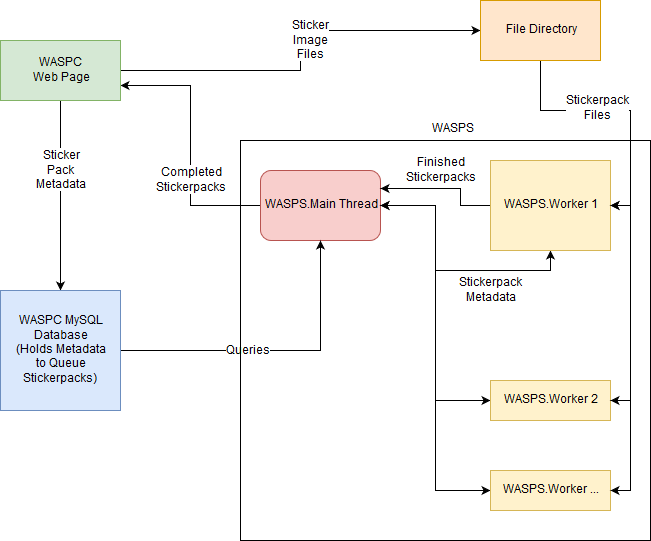

The diagram above was exported from draw.io. Its source (the exported page's mxGraphModel, read from the mxfile embedded in the PNG):
<mxGraphModel dx="1394" dy="771" grid="1" gridSize="10" guides="1" tooltips="1" connect="1" arrows="1" fold="1" page="1" pageScale="1" pageWidth="850" pageHeight="1100" math="0" shadow="0">
  <root>
    <mxCell id="0" />
    <mxCell id="1" parent="0" />
    <mxCell id="iqGBE6cUt0kcgTVgOzWH-14" style="edgeStyle=orthogonalEdgeStyle;rounded=0;orthogonalLoop=1;jettySize=auto;html=1;entryX=1;entryY=0.75;entryDx=0;entryDy=0;" parent="1" source="iqGBE6cUt0kcgTVgOzWH-1" target="iqGBE6cUt0kcgTVgOzWH-5" edge="1">
      <mxGeometry relative="1" as="geometry" />
    </mxCell>
    <mxCell id="iqGBE6cUt0kcgTVgOzWH-15" value="&lt;div&gt;Completed&lt;/div&gt;&lt;div&gt;Stickerpacks&lt;/div&gt;" style="text;html=1;resizable=0;points=[];align=center;verticalAlign=middle;labelBackgroundColor=#ffffff;" parent="iqGBE6cUt0kcgTVgOzWH-14" vertex="1" connectable="0">
      <mxGeometry x="0.2538" y="1" relative="1" as="geometry">
        <mxPoint x="1" y="68" as="offset" />
      </mxGeometry>
    </mxCell>
    <mxCell id="iqGBE6cUt0kcgTVgOzWH-22" style="edgeStyle=orthogonalEdgeStyle;rounded=0;orthogonalLoop=1;jettySize=auto;html=1;entryX=0.5;entryY=1;entryDx=0;entryDy=0;" parent="1" source="iqGBE6cUt0kcgTVgOzWH-1" target="iqGBE6cUt0kcgTVgOzWH-2" edge="1">
      <mxGeometry relative="1" as="geometry" />
    </mxCell>
    <mxCell id="iqGBE6cUt0kcgTVgOzWH-25" value="&lt;div&gt;Stickerpack&lt;/div&gt;&lt;div&gt;Metadata&lt;/div&gt;" style="text;html=1;resizable=0;points=[];align=center;verticalAlign=middle;labelBackgroundColor=#ffffff;" parent="iqGBE6cUt0kcgTVgOzWH-22" vertex="1" connectable="0">
      <mxGeometry x="0.0039" y="-3" relative="1" as="geometry">
        <mxPoint x="47" y="17" as="offset" />
      </mxGeometry>
    </mxCell>
    <mxCell id="iqGBE6cUt0kcgTVgOzWH-26" style="edgeStyle=orthogonalEdgeStyle;rounded=0;orthogonalLoop=1;jettySize=auto;html=1;entryX=0;entryY=0.5;entryDx=0;entryDy=0;" parent="1" source="iqGBE6cUt0kcgTVgOzWH-1" target="iqGBE6cUt0kcgTVgOzWH-3" edge="1">
      <mxGeometry relative="1" as="geometry" />
    </mxCell>
    <mxCell id="iqGBE6cUt0kcgTVgOzWH-28" style="edgeStyle=orthogonalEdgeStyle;rounded=0;orthogonalLoop=1;jettySize=auto;html=1;entryX=0;entryY=0.5;entryDx=0;entryDy=0;" parent="1" source="iqGBE6cUt0kcgTVgOzWH-1" target="iqGBE6cUt0kcgTVgOzWH-4" edge="1">
      <mxGeometry relative="1" as="geometry" />
    </mxCell>
    <mxCell id="iqGBE6cUt0kcgTVgOzWH-1" value="WASPS.Main Thread" style="rounded=1;whiteSpace=wrap;html=1;fillColor=#f8cecc;strokeColor=#b85450;" parent="1" vertex="1">
      <mxGeometry x="320" y="330" width="120" height="70" as="geometry" />
    </mxCell>
    <mxCell id="iqGBE6cUt0kcgTVgOzWH-23" style="edgeStyle=orthogonalEdgeStyle;rounded=0;orthogonalLoop=1;jettySize=auto;html=1;entryX=1;entryY=0.25;entryDx=0;entryDy=0;" parent="1" source="iqGBE6cUt0kcgTVgOzWH-2" target="iqGBE6cUt0kcgTVgOzWH-1" edge="1">
      <mxGeometry relative="1" as="geometry">
        <Array as="points">
          <mxPoint x="520" y="365" />
          <mxPoint x="520" y="348" />
        </Array>
      </mxGeometry>
    </mxCell>
    <mxCell id="iqGBE6cUt0kcgTVgOzWH-24" value="&lt;div&gt;Finished&lt;/div&gt;&lt;div&gt;Stickerpacks&lt;/div&gt;" style="text;html=1;resizable=0;points=[];align=center;verticalAlign=middle;labelBackgroundColor=#ffffff;" parent="iqGBE6cUt0kcgTVgOzWH-23" vertex="1" connectable="0">
      <mxGeometry x="-0.0709" y="-2" relative="1" as="geometry">
        <mxPoint x="-8" y="-16" as="offset" />
      </mxGeometry>
    </mxCell>
    <mxCell id="iqGBE6cUt0kcgTVgOzWH-2" value="WASPS.Worker 1" style="rounded=0;whiteSpace=wrap;html=1;fillColor=#fff2cc;strokeColor=#d6b656;" parent="1" vertex="1">
      <mxGeometry x="550" y="320" width="120" height="90" as="geometry" />
    </mxCell>
    <mxCell id="iqGBE6cUt0kcgTVgOzWH-27" style="edgeStyle=orthogonalEdgeStyle;rounded=0;orthogonalLoop=1;jettySize=auto;html=1;entryX=1;entryY=0.5;entryDx=0;entryDy=0;" parent="1" source="iqGBE6cUt0kcgTVgOzWH-3" target="iqGBE6cUt0kcgTVgOzWH-1" edge="1">
      <mxGeometry relative="1" as="geometry" />
    </mxCell>
    <mxCell id="iqGBE6cUt0kcgTVgOzWH-3" value="&lt;div&gt;WASPS.Worker 2&lt;/div&gt;" style="rounded=0;whiteSpace=wrap;html=1;fillColor=#fff2cc;strokeColor=#d6b656;" parent="1" vertex="1">
      <mxGeometry x="550" y="540" width="120" height="40" as="geometry" />
    </mxCell>
    <mxCell id="iqGBE6cUt0kcgTVgOzWH-29" style="edgeStyle=orthogonalEdgeStyle;rounded=0;orthogonalLoop=1;jettySize=auto;html=1;entryX=1;entryY=0.5;entryDx=0;entryDy=0;" parent="1" source="iqGBE6cUt0kcgTVgOzWH-4" target="iqGBE6cUt0kcgTVgOzWH-1" edge="1">
      <mxGeometry relative="1" as="geometry" />
    </mxCell>
    <mxCell id="iqGBE6cUt0kcgTVgOzWH-4" value="&lt;div&gt;WASPS.Worker ...&lt;/div&gt;" style="rounded=0;whiteSpace=wrap;html=1;fillColor=#fff2cc;strokeColor=#d6b656;" parent="1" vertex="1">
      <mxGeometry x="550" y="630" width="120" height="40" as="geometry" />
    </mxCell>
    <mxCell id="iqGBE6cUt0kcgTVgOzWH-9" style="edgeStyle=orthogonalEdgeStyle;rounded=0;orthogonalLoop=1;jettySize=auto;html=1;" parent="1" source="iqGBE6cUt0kcgTVgOzWH-5" target="iqGBE6cUt0kcgTVgOzWH-8" edge="1">
      <mxGeometry relative="1" as="geometry" />
    </mxCell>
    <mxCell id="iqGBE6cUt0kcgTVgOzWH-10" value="&lt;div&gt;Sticker&lt;/div&gt;&lt;div&gt;Pack&lt;br&gt;&lt;/div&gt;&lt;div&gt;Metadata&lt;/div&gt;" style="text;html=1;resizable=0;points=[];align=center;verticalAlign=middle;labelBackgroundColor=#ffffff;" parent="iqGBE6cUt0kcgTVgOzWH-9" vertex="1" connectable="0">
      <mxGeometry x="0.3263" y="1" relative="1" as="geometry">
        <mxPoint x="-1" y="-56" as="offset" />
      </mxGeometry>
    </mxCell>
    <mxCell id="iqGBE6cUt0kcgTVgOzWH-32" style="edgeStyle=orthogonalEdgeStyle;rounded=0;orthogonalLoop=1;jettySize=auto;html=1;entryX=0;entryY=0.5;entryDx=0;entryDy=0;" parent="1" source="iqGBE6cUt0kcgTVgOzWH-5" target="iqGBE6cUt0kcgTVgOzWH-31" edge="1">
      <mxGeometry relative="1" as="geometry" />
    </mxCell>
    <mxCell id="iqGBE6cUt0kcgTVgOzWH-33" value="&lt;div&gt;Sticker&lt;/div&gt;&lt;div&gt;Image&lt;/div&gt;&lt;div&gt;Files&lt;/div&gt;" style="text;html=1;resizable=0;points=[];align=center;verticalAlign=middle;labelBackgroundColor=#ffffff;" parent="iqGBE6cUt0kcgTVgOzWH-32" vertex="1" connectable="0">
      <mxGeometry x="0.145" y="-4" relative="1" as="geometry">
        <mxPoint x="1" y="6" as="offset" />
      </mxGeometry>
    </mxCell>
    <mxCell id="iqGBE6cUt0kcgTVgOzWH-5" value="&lt;div&gt;WASPC &lt;br&gt;&lt;/div&gt;&lt;div&gt;Web Page&lt;/div&gt;" style="rounded=0;whiteSpace=wrap;html=1;fillColor=#d5e8d4;strokeColor=#82b366;" parent="1" vertex="1">
      <mxGeometry x="60" y="200" width="120" height="60" as="geometry" />
    </mxCell>
    <mxCell id="iqGBE6cUt0kcgTVgOzWH-11" style="edgeStyle=orthogonalEdgeStyle;rounded=0;orthogonalLoop=1;jettySize=auto;html=1;" parent="1" source="iqGBE6cUt0kcgTVgOzWH-8" target="iqGBE6cUt0kcgTVgOzWH-1" edge="1">
      <mxGeometry relative="1" as="geometry" />
    </mxCell>
    <mxCell id="iqGBE6cUt0kcgTVgOzWH-12" value="Queries" style="text;html=1;resizable=0;points=[];align=center;verticalAlign=middle;labelBackgroundColor=#ffffff;" parent="iqGBE6cUt0kcgTVgOzWH-11" vertex="1" connectable="0">
      <mxGeometry x="0.15" y="-1" relative="1" as="geometry">
        <mxPoint x="-51" y="-1" as="offset" />
      </mxGeometry>
    </mxCell>
    <mxCell id="iqGBE6cUt0kcgTVgOzWH-8" value="&lt;div&gt;WASPC MySQL&lt;/div&gt;&lt;div&gt;Database&lt;/div&gt;&lt;div&gt;(Holds Metadata&lt;/div&gt;&lt;div&gt;to Queue&lt;/div&gt;&lt;div&gt;Stickerpacks)&lt;br&gt;&lt;/div&gt;" style="rounded=0;whiteSpace=wrap;html=1;fillColor=#dae8fc;strokeColor=#6c8ebf;" parent="1" vertex="1">
      <mxGeometry x="60" y="450" width="120" height="120" as="geometry" />
    </mxCell>
    <mxCell id="iqGBE6cUt0kcgTVgOzWH-34" style="edgeStyle=orthogonalEdgeStyle;rounded=0;orthogonalLoop=1;jettySize=auto;html=1;entryX=1;entryY=0.5;entryDx=0;entryDy=0;exitX=1;exitY=0.5;exitDx=0;exitDy=0;" parent="1" source="iqGBE6cUt0kcgTVgOzWH-3" target="iqGBE6cUt0kcgTVgOzWH-2" edge="1">
      <mxGeometry relative="1" as="geometry" />
    </mxCell>
    <mxCell id="iqGBE6cUt0kcgTVgOzWH-35" style="edgeStyle=orthogonalEdgeStyle;rounded=0;orthogonalLoop=1;jettySize=auto;html=1;entryX=1;entryY=0.5;entryDx=0;entryDy=0;" parent="1" source="iqGBE6cUt0kcgTVgOzWH-31" target="iqGBE6cUt0kcgTVgOzWH-2" edge="1">
      <mxGeometry relative="1" as="geometry" />
    </mxCell>
    <mxCell id="iqGBE6cUt0kcgTVgOzWH-36" style="edgeStyle=orthogonalEdgeStyle;rounded=0;orthogonalLoop=1;jettySize=auto;html=1;entryX=1;entryY=0.5;entryDx=0;entryDy=0;" parent="1" source="iqGBE6cUt0kcgTVgOzWH-31" target="iqGBE6cUt0kcgTVgOzWH-3" edge="1">
      <mxGeometry relative="1" as="geometry">
        <Array as="points">
          <mxPoint x="600" y="270" />
          <mxPoint x="690" y="270" />
          <mxPoint x="690" y="560" />
        </Array>
      </mxGeometry>
    </mxCell>
    <mxCell id="iqGBE6cUt0kcgTVgOzWH-37" style="edgeStyle=orthogonalEdgeStyle;rounded=0;orthogonalLoop=1;jettySize=auto;html=1;entryX=1;entryY=0.5;entryDx=0;entryDy=0;" parent="1" source="iqGBE6cUt0kcgTVgOzWH-31" target="iqGBE6cUt0kcgTVgOzWH-4" edge="1">
      <mxGeometry relative="1" as="geometry">
        <Array as="points">
          <mxPoint x="600" y="270" />
          <mxPoint x="690" y="270" />
          <mxPoint x="690" y="650" />
        </Array>
      </mxGeometry>
    </mxCell>
    <mxCell id="iqGBE6cUt0kcgTVgOzWH-38" value="&lt;div&gt;Stickerpack&lt;/div&gt;&lt;div&gt;Files&lt;br&gt;&lt;/div&gt;" style="text;html=1;resizable=0;points=[];align=center;verticalAlign=middle;labelBackgroundColor=#ffffff;" parent="iqGBE6cUt0kcgTVgOzWH-37" vertex="1" connectable="0">
      <mxGeometry x="-0.6037" y="2" relative="1" as="geometry">
        <mxPoint as="offset" />
      </mxGeometry>
    </mxCell>
    <mxCell id="iqGBE6cUt0kcgTVgOzWH-31" value="&lt;div&gt;File Directory&lt;/div&gt;" style="rounded=0;whiteSpace=wrap;html=1;fillColor=#ffe6cc;strokeColor=#d79b00;" parent="1" vertex="1">
      <mxGeometry x="540" y="160" width="120" height="60" as="geometry" />
    </mxCell>
    <mxCell id="CshaAPvUrNc97oty_WjM-1" value="" style="rounded=0;whiteSpace=wrap;html=1;fillColor=none;" vertex="1" parent="1">
      <mxGeometry x="300" y="300" width="410" height="400" as="geometry" />
    </mxCell>
    <mxCell id="CshaAPvUrNc97oty_WjM-2" value="WASPS" style="text;html=1;resizable=0;points=[];autosize=1;align=left;verticalAlign=top;spacingTop=-4;" vertex="1" parent="1">
      <mxGeometry x="490" y="280" width="60" height="20" as="geometry" />
    </mxCell>
  </root>
</mxGraphModel>